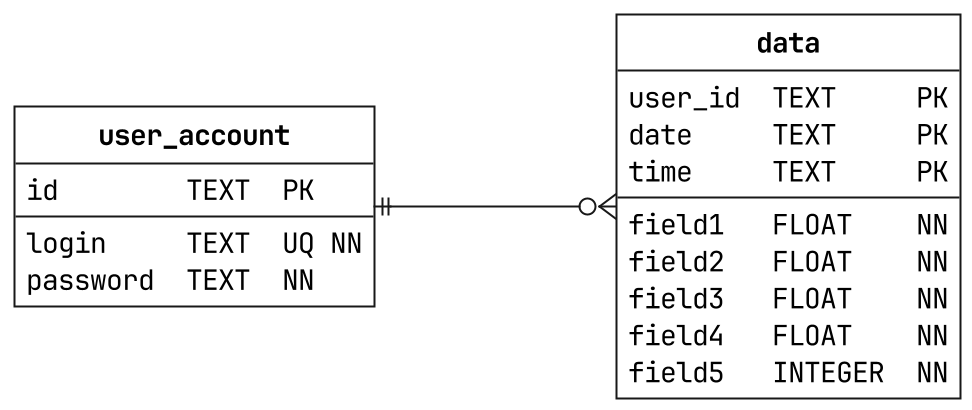

The diagram above was rendered by PlantUML. Its source (embedded in the PNG):
@startuml

hide circle
left to right direction
skinparam roundcorner 0
skinparam shadowing false
skinparam linetype ortho
skinparam FontSize 18
skinparam defaultFontName JetBrains Mono
scale 2

skinparam class {
    BackgroundColor white
    BorderThickness 1.0
    FontStyle bold
}

!procedure column($name, $name_size, $type, $type_size, $constraints="")
    !while %strlen($name) < $name_size
        !$name = $name + " "
    !endwhile
    !while %strlen($type) < $type_size
        !$type = $type + " "
    !endwhile
    $name  $type  $constraints
!endprocedure

entity user_account {
    column(id,       8, TEXT, 4, PK)
    --
    column(login,    8, TEXT, 4, "UQ NN")
    column(password, 8, TEXT, 4, NN)
}

entity data {
    column(user_id, 7, TEXT,    7, PK)
    column(date,    7, TEXT,    7, PK)
    column(time,    7, TEXT,    7, PK)
    --
    column(field1,  7, FLOAT,   7, NN)
    column(field2,  7, FLOAT,   7, NN)
    column(field3,  7, FLOAT,   7, NN)
    column(field4,  7, FLOAT,   7, NN)
    column(field5,  7, INTEGER, 7, NN)
}

user_account ||---o{ data

@enduml